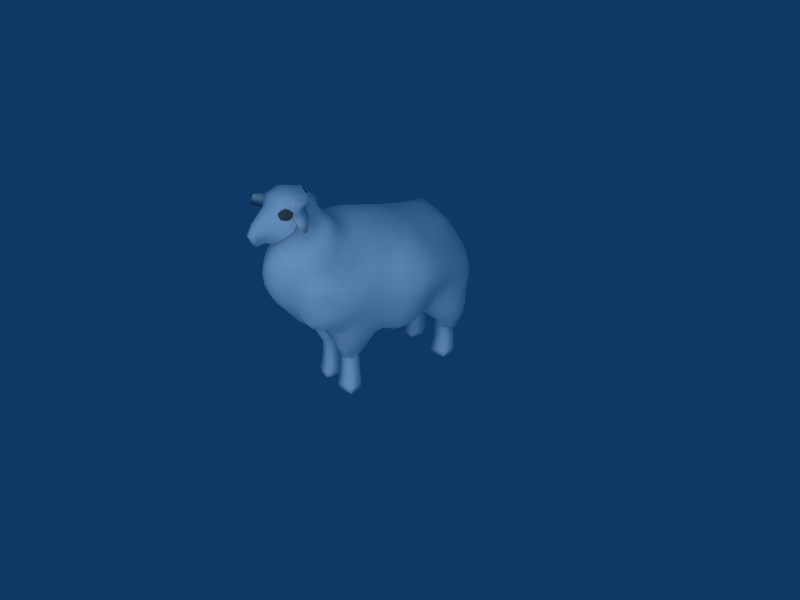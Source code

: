 # Source: sheep.blend  (saved by Blender 2.49.2; exported with 4.5.12 LTS)
import bpy
from mathutils import Matrix  # noqa: F401  (used for matrix-valued properties, if any)

bpy.ops.wm.read_factory_settings(use_empty=True)
scene = bpy.context.scene
scene.name = 'Scene'

# ---- collections
col_collection_1 = bpy.data.collections.new('Collection 1'); scene.collection.children.link(col_collection_1)

# ---- materials (node trees are filled in below, after node groups)
mat_color_001 = bpy.data.materials.new('__Color_001_')
mat_color_001.alpha_threshold = 0.0
mat_color_001.diffuse_color = (1.0, 1.0, 1.0, 1.0)
mat_color_001.specular_color = (0.0, 0.0, 0.0)
mat_color_001.roughness = 0.5
mat_color_001.line_color = (0.0, 0.0, 0.0, 1.0)
mat_white = bpy.data.materials.new('white')
mat_white.alpha_threshold = 0.0
mat_white.diffuse_color = (1.0, 1.0, 1.0, 1.0)
mat_white.roughness = 0.5
mat_white.specular_intensity = 0.0
mat_white.line_color = (0.0, 0.0, 0.0, 1.0)
mat_material_002 = bpy.data.materials.new('Material.002')
mat_material_002.alpha_threshold = 0.0
mat_material_002.diffuse_color = (0.3899, 0.3899, 0.3899, 1.0)
mat_material_002.roughness = 0.5
mat_material_002.specular_intensity = 0.0
mat_material_002.line_color = (0.0, 0.0, 0.0, 1.0)

# ---- material node trees

# ---- world
world_world = bpy.data.worlds.new('World'); scene.world = world_world
world_world.color = (0.05656, 0.2208, 0.4)
world_world.use_sun_shadow = False
world_world.sun_shadow_jitter_overblur = 0.0
world_world.cycles.sampling_method = 'MANUAL'
world_world.cycles.sample_map_resolution = 256

# ---- cameras
cam_camera = bpy.data.cameras.new('Camera')
cam_camera.passepartout_alpha = 0.2
cam_camera.clip_end = 100.0
cam_camera.lens = 35.0
cam_camera.ortho_scale = 7.314
cam_camera.show_passepartout = False
cam_camera.show_safe_areas = True
cam_camera.dof.focus_distance = 0.0
cam_camera.dof.aperture_fstop = 128.0

# ---- lights
light_spot = bpy.data.lights.new('Spot', 'SUN')
light_spot.transmission_factor = 0.0
light_spot.cutoff_distance = 30.0
light_spot.angle = 1.571
light_spot.energy = 1.0
light_spot.shadow_buffer_clip_start = 1.001
light_spot.shadow_soft_size = 1.0
light_spot.shadow_cascade_max_distance = 1000.0
light_spot.cycles.use_multiple_importance_sampling = False

# ---- meshes
me_sheep_005 = bpy.data.meshes.new('sheep.005')
me_sheep_005.from_pydata([(0.03503, -0.3004, -0.5791), (0.04109, -0.2691, -0.5898), (0.03731, -0.3322, -0.5732), (0.03678, -0.3083, -0.532), (0.05147, -0.3457, -0.5703), (0.1001, -0.3321, -0.5734), (0.06699, -0.3509, -0.5608), (0.08241, -0.3437, -0.5708), (0.113, -0.3052, -0.6242), (0.1171, -0.3023, -0.6609), (0.08531, -0.2613, -0.5327), (0.07828, -0.2681, -0.5831), (0.07027, -0.2642, -0.6284), (0.03203, -0.2977, -0.6253), (0.0311, -0.3256, -0.6582), (0.02917, -0.2911, -0.6613), (0.03417, -0.2771, -0.688), (0.04782, -0.3363, -0.6878), (0.04849, -0.3456, -0.6188), (0.04654, -0.3424, -0.6573), (0.08466, -0.3451, -0.6571), (0.1072, -0.3338, -0.658), (0.08465, -0.3413, -0.6879), (0.06415, -0.3513, -0.6511), (0.08474, -0.347, -0.6187), (0.106, -0.3084, -0.5323), (0.1083, -0.3057, -0.5785), (0.1093, -0.2763, -0.5822), (0.05216, -0.3453, -0.5229), (0.1183, -0.2652, -0.6658), (0.07459, -0.2551, -0.6611), (0.07865, -0.2524, -0.6881), (0.03578, -0.2563, -0.6615), (0.08528, -0.342, -0.5234), (0.1158, -0.2942, -0.6886), (0.07782, -0.2872, -0.6926), (0.07335, -0.3252, -0.6928), (0.03401, -0.331, -0.6211), (0.06544, -0.3533, -0.6113), (0.1037, -0.3352, -0.6206), (0.03949, -0.336, -0.5266), (0.03763, -0.2464, -0.6856), (0.03588, -0.2667, -0.6321), (0.1116, -0.2731, -0.6297), (0.114, -0.274, -0.5226), (0.04415, -0.2663, -0.5082), (0.06919, -0.3525, -0.503), (0.09857, -0.3313, -0.5275), (0.1194, -0.2605, -0.6895), (0.06323, -0.3478, -0.6837), (0.03423, -0.3168, -0.6881), (0.1083, -0.3296, -0.6873)], [], [(31, 16, 41), (48, 35, 31), (16, 31, 35), (35, 50, 16), (13, 1, 42), (37, 0, 13), (13, 0, 1), (0, 45, 1), (0, 3, 45), (2, 0, 37), (3, 0, 2), (2, 40, 3), (4, 18, 38), (40, 2, 4), (18, 4, 2), (2, 37, 18), (6, 4, 38), (46, 28, 6), (4, 6, 28), (28, 40, 4), (5, 24, 39), (47, 7, 5), (24, 5, 7), (7, 38, 24), (33, 7, 47), (46, 6, 33), (7, 33, 6), (6, 38, 7), (8, 9, 43), (39, 21, 8), (9, 8, 21), (21, 51, 9), (9, 29, 43), (51, 34, 9), (29, 9, 34), (34, 48, 29), (10, 11, 45), (44, 27, 10), (11, 10, 27), (27, 43, 11), (1, 12, 42), (45, 11, 1), (12, 1, 11), (11, 43, 12), (14, 15, 50), (37, 13, 14), (15, 14, 13), (13, 42, 15), (16, 32, 41), (50, 15, 16), (32, 16, 15), (15, 42, 32), (19, 17, 49), (37, 14, 19), (17, 19, 14), (14, 50, 17), (23, 19, 49), (38, 18, 23), (19, 23, 18), (18, 37, 19), (22, 51, 21), (39, 20, 21), (22, 21, 20), (20, 49, 22), (24, 20, 39), (38, 23, 24), (20, 24, 23), (23, 49, 20), (5, 25, 47), (39, 26, 5), (25, 5, 26), (26, 44, 25), (26, 27, 44), (39, 8, 26), (27, 26, 8), (8, 43, 27), (30, 31, 41), (43, 29, 30), (31, 30, 29), (29, 48, 31), (12, 32, 42), (43, 30, 12), (32, 12, 30), (30, 41, 32), (35, 36, 50), (48, 34, 35), (36, 35, 34), (34, 51, 36), (36, 17, 50), (51, 22, 36), (17, 36, 22), (22, 49, 17)])
me_sheep_005.polygons.foreach_set('use_smooth', [True] * 92)
me_sheep_005.polygons.foreach_set('material_index', [1, 1, 1, 1, 1, 1, 1, 1, 1, 1, 1, 1, 1, 1, 1, 1, 1, 1, 1, 1, 1, 1, 1, 1, 1, 1, 1, 1, 1, 1, 1, 1, 1, 1, 1, 1, 1, 1, 1, 1, 1, 1, 1, 1, 1, 1, 1, 1, 1, 1, 1, 1, 1, 1, 1, 1, 1, 1, 1, 1, 1, 1, 1, 1, 1, 1, 1, 1, 1, 1, 1, 1, 1, 1, 1, 1, 1, 1, 1, 1, 1, 1, 1, 1, 1, 1, 1, 1, 1, 1, 1, 1])
me_sheep_005.materials.append(mat_color_001)
me_sheep_005.materials.append(mat_white)
me_sheep_005.materials.append(mat_material_002)
me_sheep_005.use_remesh_preserve_volume = False
me_sheep_005.use_remesh_preserve_attributes = False
me_sheep_005.use_mirror_vertex_groups = False
me_sheep_005.update()
me_sheep_004 = bpy.data.meshes.new('sheep.004')
me_sheep_004.from_pydata([(-0.08095, -0.3168, -0.6881), (-0.1662, -0.2605, -0.6895), (-0.1551, -0.3296, -0.6873), (-0.11, -0.3478, -0.6837), (-0.1159, -0.3525, -0.503), (-0.1453, -0.3313, -0.5275), (-0.09094, -0.2663, -0.5082), (-0.1607, -0.274, -0.5226), (-0.1584, -0.2731, -0.6297), (-0.08442, -0.2464, -0.6856), (-0.08268, -0.2667, -0.6321), (-0.08628, -0.336, -0.5266), (-0.1505, -0.3352, -0.6206), (-0.1122, -0.3533, -0.6113), (-0.08081, -0.331, -0.6211), (-0.1246, -0.2872, -0.6926), (-0.1201, -0.3252, -0.6928), (-0.09458, -0.3363, -0.6878), (-0.132, -0.342, -0.5234), (-0.1254, -0.2524, -0.6881), (-0.1651, -0.2652, -0.6658), (-0.1214, -0.2551, -0.6611), (-0.1171, -0.2642, -0.6284), (-0.1321, -0.2613, -0.5327), (-0.09891, -0.3453, -0.5229), (-0.155, -0.3057, -0.5785), (-0.1468, -0.3321, -0.5734), (-0.1597, -0.3052, -0.6242), (-0.1314, -0.3413, -0.6879), (-0.1314, -0.3451, -0.6571), (-0.1109, -0.3513, -0.6511), (-0.07786, -0.3256, -0.6582), (-0.09333, -0.3424, -0.6573), (-0.09529, -0.3456, -0.6188), (-0.07593, -0.2911, -0.6613), (-0.08258, -0.2563, -0.6615), (-0.1251, -0.2681, -0.5831), (-0.1561, -0.2763, -0.5822), (-0.08789, -0.2691, -0.5898), (-0.1539, -0.3338, -0.658), (-0.1626, -0.2942, -0.6886), (-0.1639, -0.3023, -0.6609), (-0.1315, -0.347, -0.6187), (-0.1292, -0.3437, -0.5708), (-0.1137, -0.3509, -0.5608), (-0.08411, -0.3322, -0.5732), (-0.09826, -0.3457, -0.5703), (-0.07883, -0.2977, -0.6253), (-0.08358, -0.3083, -0.532), (-0.08183, -0.3004, -0.5791), (-0.08093, -0.2771, -0.688), (-0.1527, -0.3084, -0.5323)], [], [(16, 2, 40), (40, 15, 16), (0, 16, 15), (15, 40, 1), (17, 3, 28), (28, 16, 17), (0, 17, 16), (16, 28, 2), (21, 9, 19), (19, 20, 21), (8, 21, 20), (20, 19, 1), (22, 10, 35), (35, 21, 22), (8, 22, 21), (21, 35, 9), (5, 51, 26), (51, 25, 26), (12, 26, 25), (25, 51, 7), (25, 7, 37), (37, 27, 25), (12, 25, 27), (27, 37, 8), (39, 2, 28), (28, 29, 39), (12, 39, 29), (29, 28, 3), (42, 12, 29), (29, 30, 42), (13, 42, 30), (30, 29, 3), (32, 3, 17), (17, 31, 32), (14, 32, 31), (17, 0, 31), (30, 3, 32), (32, 33, 30), (13, 30, 33), (33, 32, 14), (31, 0, 34), (34, 47, 31), (14, 31, 47), (47, 34, 10), (50, 9, 35), (35, 34, 50), (0, 50, 34), (34, 35, 10), (23, 6, 36), (36, 37, 23), (7, 23, 37), (37, 36, 8), (38, 10, 22), (22, 36, 38), (6, 38, 36), (36, 22, 8), (27, 8, 41), (41, 39, 27), (12, 27, 39), (39, 41, 2), (41, 8, 20), (20, 40, 41), (2, 41, 40), (40, 20, 1), (26, 12, 42), (42, 43, 26), (5, 26, 43), (43, 42, 13), (18, 5, 43), (43, 44, 18), (4, 18, 44), (44, 43, 13), (46, 13, 33), (33, 45, 46), (11, 46, 45), (45, 33, 14), (44, 13, 46), (46, 24, 44), (4, 44, 24), (24, 46, 11), (47, 10, 38), (38, 49, 47), (14, 47, 49), (49, 38, 6), (49, 6, 48), (48, 45, 49), (14, 49, 45), (45, 48, 11), (15, 1, 19), (19, 50, 15), (0, 15, 50), (50, 19, 9)])
me_sheep_004.polygons.foreach_set('use_smooth', [True] * 92)
me_sheep_004.polygons.foreach_set('material_index', [1, 1, 1, 1, 1, 1, 1, 1, 1, 1, 1, 1, 1, 1, 1, 1, 1, 1, 1, 1, 1, 1, 1, 1, 1, 1, 1, 1, 1, 1, 1, 1, 1, 1, 1, 1, 1, 1, 1, 1, 1, 1, 1, 1, 1, 1, 1, 1, 1, 1, 1, 1, 1, 1, 1, 1, 1, 1, 1, 1, 1, 1, 1, 1, 1, 1, 1, 1, 1, 1, 1, 1, 1, 1, 1, 1, 1, 1, 1, 1, 1, 1, 1, 1, 1, 1, 1, 1, 1, 1, 1, 1])
me_sheep_004.materials.append(mat_color_001)
me_sheep_004.materials.append(mat_white)
me_sheep_004.materials.append(mat_material_002)
me_sheep_004.use_remesh_preserve_volume = False
me_sheep_004.use_remesh_preserve_attributes = False
me_sheep_004.use_mirror_vertex_groups = False
me_sheep_004.update()
me_sheep_003 = bpy.data.meshes.new('sheep.003')
me_sheep_003.from_pydata([(-0.09848, 0.1819, -0.6931), (-0.1159, 0.1647, -0.6883), (-0.1366, 0.1855, -0.5612), (-0.1374, 0.2047, -0.5729), (-0.1345, 0.2287, -0.5836), (-0.06499, 0.1862, -0.5617), (-0.09753, 0.1572, -0.5741), (-0.0789, 0.1691, -0.5676), (-0.0772, 0.1658, -0.6222), (-0.06243, 0.2199, -0.6891), (-0.06457, 0.2479, -0.6636), (-0.05875, 0.214, -0.6632), (-0.06037, 0.1828, -0.656), (-0.1215, 0.1631, -0.6585), (-0.1192, 0.1647, -0.6221), (-0.1418, 0.1793, -0.6558), (-0.1489, 0.2375, -0.6676), (-0.1152, 0.2478, -0.689), (-0.1033, 0.2485, -0.6634), (-0.07782, 0.1723, -0.5159), (-0.1232, 0.1722, -0.5158), (-0.1362, 0.209, -0.5198), (-0.1443, 0.2062, -0.6272), (-0.1489, 0.2063, -0.6629), (-0.09704, 0.1555, -0.6632), (-0.07621, 0.165, -0.6586), (-0.08278, 0.1663, -0.6883), (-0.06068, 0.2123, -0.6275), (-0.06409, 0.2083, -0.5735), (-0.06648, 0.2121, -0.5213), (-0.1197, 0.1684, -0.5675), (-0.09817, 0.2364, -0.5764), (-0.1034, 0.241, -0.63), (-0.09417, 0.234, -0.525), (-0.06972, 0.2343, -0.5764), (-0.1489, 0.2162, -0.689), (-0.1028, 0.2185, -0.6931), (0.09057, 0.2047, -0.5729), (0.08765, 0.2287, -0.5836), (0.08981, 0.1855, -0.5612), (0.0321, 0.1691, -0.5676), (0.03041, 0.1658, -0.6222), (0.03102, 0.1723, -0.5159), (0.01819, 0.1862, -0.5617), (0.01389, 0.2123, -0.6275), (0.01199, 0.214, -0.6632), (0.01567, 0.2199, -0.6891), (0.07466, 0.1631, -0.6585), (0.07242, 0.1647, -0.6221), (0.06911, 0.1647, -0.6883), (0.01777, 0.2479, -0.6636), (0.05648, 0.2485, -0.6634), (0.06845, 0.2478, -0.689), (0.08942, 0.209, -0.5198), (0.04741, 0.234, -0.525), (0.1021, 0.2162, -0.689), (0.1021, 0.2063, -0.6629), (0.1021, 0.2375, -0.6676), (0.09498, 0.1793, -0.6558), (0.09747, 0.2062, -0.6272), (0.01361, 0.1828, -0.656), (0.02945, 0.165, -0.6586), (0.05024, 0.1555, -0.6632), (0.03602, 0.1663, -0.6883), (0.01733, 0.2083, -0.5735), (0.01972, 0.2121, -0.5213), (0.02297, 0.2343, -0.5764), (0.05073, 0.1572, -0.5741), (0.0729, 0.1684, -0.5675), (0.07642, 0.1722, -0.5158), (0.05137, 0.2364, -0.5764), (0.05664, 0.241, -0.63), (0.05173, 0.1819, -0.6931), (0.05602, 0.2185, -0.6931), (-0.0975, 0.157, -0.6882), (-0.06489, 0.1933, -0.5069), (-0.06213, 0.1834, -0.618), (-0.1393, 0.1908, -0.5059), (-0.1384, 0.1812, -0.6177), (-0.0965, 0.1542, -0.6271), (-0.09994, 0.1559, -0.507), (-0.1418, 0.2323, -0.6357), (-0.07068, 0.2312, -0.525), (-0.06706, 0.2402, -0.63), (-0.1248, 0.2305, -0.5192), (-0.1549, 0.2416, -0.689), (-0.0624, 0.1828, -0.6864), (-0.1398, 0.1809, -0.6873), (-0.06783, 0.2533, -0.6881), (0.05071, 0.157, -0.6882), (0.01809, 0.1933, -0.5069), (0.01534, 0.1834, -0.618), (0.0497, 0.1542, -0.6271), (0.09159, 0.1812, -0.6177), (0.09252, 0.1908, -0.5059), (0.05315, 0.1559, -0.507), (0.02395, 0.2312, -0.525), (0.09497, 0.2323, -0.6357), (0.02027, 0.2402, -0.63), (0.07799, 0.2305, -0.5192), (0.01568, 0.1828, -0.6864), (0.09299, 0.1809, -0.6873), (0.02104, 0.2533, -0.6881), (0.1081, 0.2416, -0.689)], [], [(0, 1, 87), (26, 0, 86), (1, 0, 26), (26, 74, 1), (72, 63, 100), (101, 49, 72), (63, 72, 49), (49, 89, 63), (3, 21, 84), (78, 2, 3), (21, 3, 2), (2, 77, 21), (22, 4, 81), (78, 3, 22), (4, 22, 3), (3, 84, 4), (19, 5, 75), (80, 7, 19), (5, 19, 7), (7, 76, 5), (7, 8, 76), (80, 6, 7), (8, 7, 6), (6, 79, 8), (11, 10, 83), (86, 9, 11), (10, 11, 9), (9, 88, 10), (12, 27, 76), (86, 11, 12), (27, 12, 11), (11, 83, 27), (24, 1, 74), (79, 13, 24), (1, 24, 13), (13, 87, 1), (13, 15, 87), (79, 14, 13), (15, 13, 14), (14, 78, 15), (16, 17, 85), (81, 18, 16), (17, 16, 18), (18, 88, 17), (18, 10, 88), (81, 32, 18), (10, 18, 32), (32, 83, 10), (23, 22, 81), (87, 15, 23), (22, 23, 15), (15, 78, 22), (35, 16, 85), (87, 23, 35), (16, 35, 23), (23, 81, 16), (25, 26, 86), (79, 24, 25), (26, 25, 24), (24, 74, 26), (8, 12, 76), (79, 25, 8), (12, 8, 25), (25, 86, 12), (28, 34, 82), (76, 27, 28), (34, 28, 27), (27, 83, 34), (5, 29, 75), (76, 28, 5), (29, 5, 28), (28, 82, 29), (30, 2, 78), (80, 20, 30), (2, 30, 20), (20, 77, 2), (6, 14, 79), (80, 30, 6), (14, 6, 30), (30, 78, 14), (4, 32, 81), (84, 31, 4), (32, 4, 31), (31, 83, 32), (31, 34, 83), (84, 33, 31), (34, 31, 33), (33, 82, 34), (17, 35, 85), (88, 36, 17), (35, 17, 36), (36, 87, 35), (36, 0, 87), (88, 9, 36), (0, 36, 9), (86, 0, 9), (37, 38, 99), (93, 59, 37), (38, 37, 59), (59, 97, 38), (39, 53, 94), (93, 37, 39), (53, 39, 37), (37, 99, 53), (67, 41, 92), (95, 40, 67), (41, 67, 40), (40, 91, 41), (40, 43, 91), (95, 42, 40), (43, 40, 42), (42, 90, 43), (45, 44, 98), (100, 60, 45), (44, 45, 60), (60, 91, 44), (46, 50, 102), (100, 45, 46), (50, 46, 45), (45, 98, 50), (48, 58, 93), (92, 47, 48), (58, 48, 47), (47, 101, 58), (47, 49, 101), (92, 62, 47), (49, 47, 62), (62, 89, 49), (71, 50, 98), (97, 51, 71), (50, 71, 51), (51, 102, 50), (51, 52, 102), (97, 57, 51), (52, 51, 57), (57, 103, 52), (56, 57, 97), (101, 55, 56), (57, 56, 55), (55, 103, 57), (58, 59, 93), (101, 56, 58), (59, 58, 56), (56, 97, 59), (61, 60, 100), (92, 41, 61), (60, 61, 41), (41, 91, 60), (62, 63, 89), (92, 61, 62), (63, 62, 61), (61, 100, 63), (64, 65, 96), (91, 43, 64), (65, 64, 43), (43, 90, 65), (44, 66, 98), (91, 64, 44), (66, 44, 64), (64, 96, 66), (68, 48, 93), (95, 67, 68), (48, 68, 67), (67, 92, 48), (69, 39, 94), (95, 68, 69), (39, 69, 68), (68, 93, 39), (54, 66, 96), (99, 70, 54), (66, 54, 70), (70, 98, 66), (70, 71, 98), (99, 38, 70), (71, 70, 38), (38, 97, 71), (73, 46, 102), (101, 72, 73), (46, 73, 72), (72, 100, 46), (52, 73, 102), (103, 55, 52), (73, 52, 55), (55, 101, 73)])
me_sheep_003.polygons.foreach_set('use_smooth', [True] * 184)
me_sheep_003.polygons.foreach_set('material_index', [1, 1, 1, 1, 1, 1, 1, 1, 1, 1, 1, 1, 1, 1, 1, 1, 1, 1, 1, 1, 1, 1, 1, 1, 1, 1, 1, 1, 1, 1, 1, 1, 1, 1, 1, 1, 1, 1, 1, 1, 1, 1, 1, 1, 1, 1, 1, 1, 1, 1, 1, 1, 1, 1, 1, 1, 1, 1, 1, 1, 1, 1, 1, 1, 1, 1, 1, 1, 1, 1, 1, 1, 1, 1, 1, 1, 1, 1, 1, 1, 1, 1, 1, 1, 1, 1, 1, 1, 1, 1, 1, 1, 1, 1, 1, 1, 1, 1, 1, 1, 1, 1, 1, 1, 1, 1, 1, 1, 1, 1, 1, 1, 1, 1, 1, 1, 1, 1, 1, 1, 1, 1, 1, 1, 1, 1, 1, 1, 1, 1, 1, 1, 1, 1, 1, 1, 1, 1, 1, 1, 1, 1, 1, 1, 1, 1, 1, 1, 1, 1, 1, 1, 1, 1, 1, 1, 1, 1, 1, 1, 1, 1, 1, 1, 1, 1, 1, 1, 1, 1, 1, 1, 1, 1, 1, 1, 1, 1, 1, 1, 1, 1, 1, 1])
me_sheep_003.materials.append(mat_color_001)
me_sheep_003.materials.append(mat_white)
me_sheep_003.materials.append(mat_material_002)
me_sheep_003.use_remesh_preserve_volume = False
me_sheep_003.use_remesh_preserve_attributes = False
me_sheep_003.use_mirror_vertex_groups = False
me_sheep_003.update()
me_sheep_002 = bpy.data.meshes.new('sheep.002')
me_sheep_002.from_pydata([(-0.02335, 0.5662, 0.07872), (-0.1811, 0.4914, 0.2245), (-0.177, 0.4407, 0.203), (-0.2331, 0.4753, 0.1756), (-0.07665, 0.4897, 0.2138), (-0.08978, 0.4679, 0.2303), (0.1342, 0.4914, 0.2245), (0.1301, 0.4407, 0.203), (0.1863, 0.4753, 0.1756), (0.0358, 0.4918, 0.2121), (0.0512, 0.4681, 0.2328), (-0.09991, 0.4414, 0.2121), (-0.0902, 0.4696, 0.2398), (-0.1052, 0.4389, 0.2247), (-0.1025, 0.433, 0.2594), (-0.1003, 0.4563, 0.1864), (-0.08542, 0.4843, 0.1904), (-0.1105, 0.458, 0.1679), (-0.1043, 0.3765, 0.2425), (-0.1156, 0.4301, 0.2414), (-0.1831, 0.4837, 0.2351), (-0.1219, 0.4273, 0.1959), (-0.1902, 0.4244, 0.2206), (-0.1846, 0.433, 0.1627), (-0.1398, 0.4093, 0.232), (-0.09165, 0.4822, 0.133), (-0.1167, 0.4541, 0.1426), (-0.0744, 0.5056, 0.1279), (-0.071, 0.4805, 0.265), (-0.03505, 0.5644, 0.09022), (-0.05335, 0.5367, 0.1022), (-0.0528, 0.5667, 0.1608), (-0.04695, 0.5931, 0.1285), (-0.0715, 0.5173, 0.1544), (-0.0631, 0.5053, 0.2154), (-0.0571, 0.5322, 0.1934), (-0.08065, 0.4918, 0.1776), (-0.07185, 0.4909, 0.09872), (-0.078, 0.427, 0.2849), (-0.08175, 0.3636, 0.2639), (0.0608, 0.4381, 0.2114), (0.0526, 0.4722, 0.2406), (0.0658, 0.4397, 0.2198), (0.05965, 0.433, 0.2594), (0.0462, 0.4855, 0.1899), (0.0602, 0.4579, 0.1854), (0.06685, 0.4567, 0.1661), (0.05745, 0.3765, 0.2425), (0.06875, 0.4301, 0.2414), (0.1362, 0.4837, 0.2351), (0.1433, 0.4244, 0.2206), (0.07035, 0.4258, 0.1926), (0.1377, 0.433, 0.1627), (0.09295, 0.4093, 0.232), (0.0488, 0.4822, 0.133), (0.06985, 0.4541, 0.1426), (0.0356, 0.5056, 0.1279), (0.0322, 0.4805, 0.265), (-0.0194, 0.4941, 0.2731), (-0.01175, 0.5644, 0.09022), (-0.02335, 0.5348, 0.08892), (0.00655, 0.5367, 0.1022), (-0.02335, 0.5841, 0.09412), (-0.02335, 0.6021, 0.1314), (0.0139, 0.5667, 0.1608), (0.0002497, 0.5931, 0.1285), (-0.0194, 0.576, 0.1718), (-0.0194, 0.5422, 0.2087), (-0.0194, 0.5138, 0.2315), (0.028, 0.5048, 0.2137), (0.0327, 0.5173, 0.1544), (0.0183, 0.5322, 0.1934), (0.0392, 0.4914, 0.1842), (-0.02335, 0.4962, 0.07112), (0.0291, 0.4909, 0.09872), (0.03495, 0.3636, 0.2639), (-0.0194, 0.4287, 0.2993), (-0.02335, 0.357, 0.2835), (0.0391, 0.427, 0.2849), (-0.04205, 0.5734, 0.1), (-0.00475, 0.5734, 0.1), (-0.0605, 0.5429, 0.1301), (0.0217, 0.5429, 0.1301), (-0.08291, 0.4873, 0.1873), (-0.07799, 0.4879, 0.2292), (-0.08249, 0.4824, 0.226), (-0.07323, 0.4954, 0.2134), (-0.07865, 0.4901, 0.2025), (-0.07602, 0.4946, 0.2014), (-0.09024, 0.4693, 0.2331), (-0.08341, 0.479, 0.2243), (-0.1025, 0.4404, 0.216), (-0.1105, 0.4331, 0.21), (-0.09583, 0.4549, 0.226), (-0.09442, 0.4699, 0.1855), (-0.09451, 0.4552, 0.224), (-0.1141, 0.4439, 0.1769), (-0.1055, 0.4571, 0.178), (-0.1076, 0.4345, 0.2023), (-0.108, 0.4427, 0.1891), (-0.1013, 0.4457, 0.1978), (-0.09862, 0.4523, 0.2313), (-0.09672, 0.4733, 0.1735), (-0.09783, 0.4715, 0.179), (-0.07225, 0.4999, 0.1976)], [], [(0, 80, 59), (60, 0, 59), (79, 0, 29), (29, 0, 60), (0, 79, 62), (0, 62, 80), (13, 19, 14), (48, 42, 43), (51, 40, 42), (41, 42, 40), (9, 41, 10), (10, 41, 40), (9, 69, 41), (69, 9, 44), (46, 72, 44), (44, 72, 69), (14, 38, 28), (27, 37, 25), (3, 1, 2), (2, 1, 19), (19, 24, 18), (24, 21, 18), (21, 23, 2), (21, 2, 19), (1, 20, 19), (1, 3, 20), (3, 23, 22), (23, 3, 2), (20, 3, 22), (14, 19, 18), (33, 81, 27), (41, 69, 57), (57, 78, 43), (74, 56, 54), (7, 6, 8), (7, 48, 6), (48, 47, 53), (51, 53, 47), (52, 51, 7), (7, 51, 48), (49, 6, 48), (8, 6, 49), (52, 8, 50), (8, 52, 7), (8, 49, 50), (48, 43, 47), (82, 70, 56), (28, 12, 14), (38, 14, 39), (14, 18, 39), (36, 25, 26), (81, 29, 30), (79, 29, 81), (36, 33, 25), (33, 27, 25), (20, 24, 19), (20, 22, 24), (23, 21, 24), (22, 23, 24), (25, 37, 26), (27, 81, 37), (81, 30, 37), (68, 34, 28), (68, 28, 58), (58, 38, 76), (28, 38, 58), (30, 29, 60), (31, 81, 33), (35, 31, 33), (66, 35, 67), (66, 31, 35), (31, 79, 81), (32, 79, 31), (73, 30, 60), (37, 30, 73), (62, 79, 32), (62, 32, 63), (32, 31, 66), (63, 32, 66), (67, 34, 68), (35, 34, 67), (35, 33, 36), (38, 77, 76), (38, 39, 77), (45, 40, 51), (46, 45, 51), (42, 41, 43), (41, 57, 43), (42, 48, 51), (47, 43, 75), (43, 78, 75), (72, 46, 55), (54, 72, 55), (80, 82, 59), (59, 82, 61), (44, 45, 46), (56, 70, 54), (70, 72, 54), (55, 46, 51), (49, 53, 50), (48, 53, 49), (52, 50, 53), (51, 52, 53), (74, 54, 55), (61, 82, 74), (82, 56, 74), (57, 68, 58), (69, 68, 57), (57, 58, 78), (58, 76, 78), (60, 59, 61), (64, 71, 70), (82, 64, 70), (64, 66, 71), (71, 66, 67), (80, 65, 64), (64, 82, 80), (73, 61, 74), (73, 60, 61), (65, 62, 63), (80, 62, 65), (65, 63, 66), (64, 65, 66), (71, 67, 69), (67, 68, 69), (71, 69, 72), (70, 71, 72), (77, 75, 78), (76, 77, 78), (79, 80, 81), (80, 82, 81), (83, 36, 102), (102, 103, 83), (16, 83, 103), (103, 102, 17), (104, 36, 83), (83, 88, 104), (34, 104, 88), (88, 83, 16), (84, 34, 86), (86, 85, 84), (12, 84, 85), (85, 86, 4), (87, 4, 86), (86, 88, 87), (16, 87, 88), (88, 86, 34), (89, 12, 85), (85, 90, 89), (5, 89, 90), (90, 85, 4), (93, 12, 89), (89, 95, 93), (11, 93, 95), (95, 89, 5), (91, 11, 98), (98, 92, 91), (13, 91, 92), (92, 98, 21), (91, 13, 101), (101, 93, 91), (11, 91, 93), (93, 101, 12), (34, 84, 28), (84, 12, 28), (99, 15, 97), (97, 96, 99), (21, 99, 96), (96, 97, 17), (98, 11, 100), (100, 99, 98), (21, 98, 99), (99, 100, 15), (12, 101, 14), (101, 13, 14), (13, 92, 19), (92, 21, 19), (17, 102, 26), (102, 36, 26), (97, 15, 94), (94, 103, 97), (17, 97, 103), (103, 94, 16), (21, 96, 26), (96, 17, 26), (36, 104, 35), (104, 34, 35)])
me_sheep_002.polygons.foreach_set('use_smooth', [True] * 187)
me_sheep_002.polygons.foreach_set('material_index', [1, 1, 1, 1, 1, 1, 1, 1, 1, 1, 1, 1, 1, 1, 1, 1, 1, 1, 1, 1, 1, 1, 1, 1, 1, 1, 1, 1, 1, 1, 1, 1, 1, 1, 1, 1, 1, 1, 1, 1, 1, 1, 1, 1, 1, 1, 1, 1, 1, 1, 1, 1, 1, 1, 1, 1, 1, 1, 1, 1, 1, 1, 1, 1, 1, 1, 1, 1, 1, 1, 1, 1, 1, 1, 1, 1, 1, 1, 1, 1, 1, 1, 1, 1, 1, 1, 1, 1, 1, 1, 1, 1, 1, 1, 1, 1, 1, 1, 1, 1, 1, 1, 1, 1, 1, 1, 1, 1, 1, 1, 1, 1, 1, 1, 1, 1, 1, 1, 1, 1, 1, 1, 1, 1, 1, 1, 1, 1, 1, 1, 1, 1, 1, 1, 1, 1, 1, 1, 1, 1, 1, 1, 1, 1, 1, 1, 1, 1, 1, 1, 1, 1, 1, 1, 1, 1, 1, 1, 1, 1, 1, 1, 1, 1, 1, 1, 1, 1, 1, 1, 1, 1, 1, 1, 1, 1, 1, 1, 1, 1, 1, 1, 1, 1, 1, 1, 1])
me_sheep_002.materials.append(mat_color_001)
me_sheep_002.materials.append(mat_white)
me_sheep_002.materials.append(mat_material_002)
me_sheep_002.use_remesh_preserve_volume = False
me_sheep_002.use_remesh_preserve_attributes = False
me_sheep_002.use_mirror_vertex_groups = False
me_sheep_002.update()
me_sheep_001 = bpy.data.meshes.new('sheep.001')
me_sheep_001.from_pydata([(-0.07535, 0.4933, 0.2132), (-0.08999, 0.4673, 0.2331), (-0.09826, 0.471, 0.205), (0.0358, 0.4918, 0.2121), (0.0609, 0.4715, 0.2047), (0.0512, 0.4681, 0.2328), (-0.1012, 0.4381, 0.2119), (-0.1, 0.4567, 0.1847), (-0.08512, 0.4867, 0.1885), (0.0608, 0.4381, 0.2114), (0.0462, 0.4855, 0.1899), (0.0602, 0.4579, 0.1854), (-0.07961, 0.4919, 0.2001), (-0.08241, 0.4818, 0.2246), (-0.08566, 0.4845, 0.21), (-0.09341, 0.4724, 0.1848), (-0.0911, 0.4806, 0.1949), (-0.1, 0.4625, 0.1929), (-0.09662, 0.4513, 0.2241), (-0.1009, 0.4521, 0.209), (-0.09387, 0.4688, 0.2212), (-0.1018, 0.4455, 0.1972)], [], [(4, 3, 5), (4, 10, 3), (10, 4, 11), (11, 4, 9), (4, 5, 9), (13, 0, 14), (14, 20, 13), (1, 13, 20), (20, 14, 2), (16, 2, 14), (14, 12, 16), (8, 16, 12), (14, 0, 12), (17, 2, 16), (16, 15, 17), (7, 17, 15), (15, 16, 8), (19, 2, 17), (17, 21, 19), (6, 19, 21), (21, 17, 7), (18, 1, 20), (20, 19, 18), (6, 18, 19), (19, 20, 2)])
me_sheep_001.polygons.foreach_set('use_smooth', [True] * 25)
me_sheep_001.polygons.foreach_set('material_index', [2, 2, 2, 2, 2, 2, 2, 2, 2, 2, 2, 2, 2, 2, 2, 2, 2, 2, 2, 2, 2, 2, 2, 2, 2])
me_sheep_001.materials.append(mat_color_001)
me_sheep_001.materials.append(mat_white)
me_sheep_001.materials.append(mat_material_002)
me_sheep_001.use_remesh_preserve_volume = False
me_sheep_001.use_remesh_preserve_attributes = False
me_sheep_001.use_mirror_vertex_groups = False
me_sheep_001.update()
me_sheep = bpy.data.meshes.new('sheep')
me_sheep.from_pydata([(-0.02413, 0.3476, 0.2654), (0.02155, 0.3486, 0.2458), (0.03197, 0.4604, 0.04849), (0.02598, 0.4724, 0.08385), (-0.01852, 0.4814, 0.05401), (-0.02166, 0.488, 0.0749), (-0.02584, 0.3204, 0.2383), (0.03956, 0.3326, 0.197), (0.05733, 0.4234, 0.08933), (0.06269, 0.4347, 0.1334), (0.06645, 0.4113, 0.1815), (0.05501, 0.3716, 0.2145), (0.06571, 0.3861, 0.156), (-0.02336, -0.4614, -0.2116), (-0.04207, -0.4314, -0.2189), (-0.06223, -0.427, -0.1656), (-0.02338, -0.4524, -0.1309), (0.1633, -0.3678, -0.4984), (0.1281, -0.3511, -0.5262), (0.09797, -0.3752, -0.4988), (0.1139, -0.4027, -0.4551), (0.04916, -0.3525, -0.4864), (0.06007, -0.2656, -0.4711), (0.02087, -0.3467, -0.3711), (0.0636, -0.1622, -0.4084), (0.2798, -0.2362, -0.1642), (0.2308, -0.1118, -0.2058), (0.2537, -0.1913, -0.3072), (0.2272, -0.08318, -0.3651), (0.1604, 0.2796, -0.357), (0.01021, 0.2904, -0.3737), (0.03175, 0.2467, -0.478), (0.1063, 0.2318, -0.4716), (0.1863, 0.1524, -0.3755), (0.06218, 0.1285, -0.4575), (0.07848, 0.1006, -0.3892), (0.1013, 0.1624, -0.4786), (-0.02504, 0.2686, 0.143), (0.07417, 0.2174, 0.09964), (-0.01244, 0.1948, 0.1177), (0.04565, 0.2981, 0.1074), (0.1194, -0.165, 0.03787), (0.1085, -0.3109, 0.01191), (-0.02246, -0.2878, 0.04462), (-0.02373, -0.1356, 0.07073), (0.1268, -0.009406, 0.04971), (-0.02331, -0.008416, 0.106), (0.1406, 0.1224, 0.05846), (-0.01434, 0.1183, 0.1264), (0.004371, 0.1413, -0.4061), (-0.02363, 0.06187, -0.4047), (0.08945, 0.06505, -0.3819), (0.2727, 0.1454, -0.06985), (0.2559, 0.2265, -0.0718), (0.2531, 0.2198, -0.231), (0.2501, 0.1199, -0.2181), (0.1351, 0.3324, -0.2627), (0.1505, 0.2802, 0.03321), (0.07943, 0.3278, 0.06494), (0.2237, -0.1877, -0.05513), (0.2273, -0.02055, -0.07627), (0.2312, -0.01569, -0.1946), (0.2245, -0.006776, -0.3266), (0.1658, 0.07666, -0.3358), (0.2358, -0.401, -0.2478), (0.1838, -0.3842, -0.112), (0.1195, -0.01816, -0.4071), (-0.02288, -0.02791, -0.4185), (0.01719, 0.171, -0.4716), (0.2464, -0.393, -0.3834), (0.1754, -0.1903, -0.4458), (0.1451, -0.2859, -0.507), (0.01226, -0.427, -0.1678), (-0.0006915, -0.4328, -0.2248), (0.07168, 0.2359, -0.5015), (0.02764, 0.2332, -0.513), (0.05603, 0.1538, -0.4917), (0.09655, 0.1933, -0.4958), (0.01893, 0.1998, -0.4959), (0.01012, 0.5128, -0.1017), (0.09402, 0.4567, -0.1829), (0.09313, 0.4802, -0.08726), (-0.00546, 0.4766, -0.2193), (0.06278, 0.3527, 0.1077), (-2.453e-05, 0.4984, -0.01106), (0.05768, 0.482, -0.0209), (0.03441, 0.3956, -0.2936), (-0.02318, 0.3932, -0.3206), (-0.06169, 0.2997, -0.3728), (-0.04751, 0.1516, -0.4033), (0.1975, 0.3787, -0.06806), (0.1983, 0.3234, -0.1581), (-0.02276, -0.1421, -0.4048), (0.04569, -0.3406, -0.5172), (0.1376, -0.4141, -0.3524), (0.06243, -0.411, -0.2483), (-0.02342, -0.4112, -0.242), (0.108, 0.4066, 0.01391), (-0.02119, -0.3931, -0.05189), (-0.07081, 0.3451, 0.2475), (-0.06852, 0.4709, 0.08371), (-0.06791, 0.4518, 0.04758), (-0.09057, 0.3251, 0.201), (-0.1127, 0.4342, 0.1334), (-0.1034, 0.4224, 0.08916), (-0.1185, 0.4106, 0.1817), (-0.1286, 0.3842, 0.1563), (-0.1061, 0.37, 0.2151), (-0.1273, -0.3919, -0.4418), (-0.128, -0.3643, -0.4936), (-0.181, -0.3438, -0.4888), (-0.162, -0.3413, -0.5232), (-0.05963, -0.3431, -0.3674), (-0.09982, -0.1684, -0.3983), (-0.1001, -0.2655, -0.4664), (-0.08695, -0.3466, -0.4832), (-0.2607, -0.1964, -0.289), (-0.2333, -0.1107, -0.3252), (-0.316, -0.1124, -0.1992), (-0.2949, -0.224, -0.18), (-0.1946, 0.2885, -0.3493), (-0.1534, 0.2373, -0.4717), (-0.07994, 0.2486, -0.4788), (-0.215, 0.1503, -0.3683), (-0.1075, 0.1283, -0.4572), (-0.1434, 0.1613, -0.4762), (-0.1261, 0.1033, -0.3947), (-0.1127, 0.2106, 0.0792), (-0.1202, 0.2688, 0.1253), (-0.161, -0.1598, 0.04019), (-0.1425, -0.2971, 0.0005613), (-0.155, 0.1245, 0.04442), (-0.1733, -0.007644, 0.05821), (-0.1444, 0.07215, -0.3932), (-0.282, 0.1358, -0.0522), (-0.306, 0.1248, -0.192), (-0.29, 0.2164, -0.1977), (-0.2747, 0.2334, -0.07595), (-0.2095, 0.3735, -0.2842), (-0.1769, 0.2958, 0.003613), (-0.1366, 0.3227, 0.06735), (-0.3223, -0.006242, -0.03639), (-0.2695, -0.1851, -0.06026), (-0.2818, -0.0001799, -0.3318), (-0.3455, -0.0002522, -0.1921), (-0.2317, 0.0907, -0.358), (-0.1938, -0.3647, -0.1322), (-0.2189, -0.3619, -0.2607), (-0.1587, -0.01874, -0.4002), (-0.06395, 0.1711, -0.4715), (-0.1787, -0.2772, -0.5013), (-0.2039, -0.1993, -0.4283), (-0.2263, -0.3385, -0.3698), (-0.1195, 0.2376, -0.502), (-0.07454, 0.2334, -0.5131), (-0.1021, 0.1536, -0.4914), (-0.1419, 0.1937, -0.495), (-0.06581, 0.1999, -0.4959), (-0.1175, 0.4543, -0.1905), (-0.1067, 0.4686, -0.08663), (-0.1153, 0.3479, 0.1109), (-0.05731, 0.4675, -0.02218), (-0.08383, 0.4012, -0.2973), (-0.2513, 0.3569, -0.161), (-0.2299, 0.4155, -0.07476), (-0.08973, -0.3387, -0.5167), (-0.1407, -0.3953, -0.3406), (-0.1115, -0.4221, -0.2506), (-0.1309, 0.3953, 0.009524), (-0.02325, -0.4391, -0.2686), (0.118, -0.3623, -0.52), (0.08089, 0.1701, -0.5028), (0.02157, 0.2207, -0.5088), (0.06011, -0.3548, -0.5134), (0.1342, -0.3307, -0.5259), (0.04414, 0.2371, -0.5121), (0.09042, 0.216, -0.5055), (0.1094, -0.2504, -0.5058), (0.02973, 0.172, -0.5018), (0.04323, -0.3168, -0.5132), (-0.1513, -0.3521, -0.5168), (-0.09113, 0.2374, -0.5123), (-0.06848, 0.2209, -0.5089), (-0.1493, -0.2507, -0.5009), (-0.1015, -0.351, -0.5123), (-0.1376, 0.2173, -0.5056), (-0.1267, 0.1699, -0.5023), (-0.07647, 0.172, -0.5018), (-0.08721, -0.3152, -0.5123), (-0.1681, -0.3209, -0.5225), (0.008451, 0.4769, 0.04517), (0.05816, 0.354, 0.1727), (-0.04082, -0.4435, -0.1397), (0.1611, -0.4039, -0.4723), (0.04181, -0.3605, -0.4342), (0.02168, -0.2424, -0.3988), (0.2494, -0.171, -0.1814), (0.2435, -0.1469, -0.2586), (0.2403, -0.1223, -0.3355), (0.02522, 0.2689, -0.4185), (0.08455, 0.2775, -0.4111), (0.07709, 0.2579, -0.4589), (0.1403, 0.2585, -0.4163), (0.1182, 0.1289, -0.4241), (0.09366, 0.1398, -0.4628), (0.02848, 0.2051, 0.1128), (0.01945, 0.2844, 0.1273), (0.02654, 0.2482, 0.1137), (0.05984, 0.2638, 0.09791), (0.1105, -0.2408, 0.02747), (0.04453, -0.2344, 0.04852), (-0.02297, -0.2145, 0.0707), (0.04497, -0.1563, 0.05504), (0.0495, -0.01807, 0.08571), (0.1297, 0.05458, 0.0466), (0.04878, 0.04116, 0.09475), (0.05447, 0.1032, 0.1085), (0.03022, 0.08586, -0.3951), (0.08208, 0.08159, -0.3805), (0.2699, 0.2176, -0.1503), (0.2696, 0.1841, -0.07004), (0.277, 0.1813, -0.1506), (0.1535, 0.3014, -0.3059), (0.1983, 0.2828, -0.2529), (0.2157, 0.2527, -0.3054), (0.2349, 0.1901, -0.3073), (0.2027, 0.2256, -0.3703), (-0.008144, 0.1661, 0.1198), (0.04753, 0.1604, 0.1149), (0.08701, 0.2853, 0.0738), (0.06594, 0.3138, 0.08331), (0.1052, 0.3136, 0.05123), (-0.02399, -0.06653, 0.0928), (0.04601, -0.08268, 0.06391), (0.1163, -0.08545, 0.03554), (0.1852, -0.09214, -0.005917), (0.2293, -0.05688, -0.1982), (0.2317, -0.04756, -0.3522), (0.2337, -0.05843, -0.2769), (0.2358, -0.09712, -0.2941), (0.2615, 0.1724, -0.2255), (0.2247, 0.1446, -0.2958), (0.2698, -0.2177, -0.2306), (0.2871, -0.3217, -0.1963), (0.2279, -0.4155, -0.1779), (0.2727, 0.1398, -0.1423), (0.2603, 0.06514, -0.1342), (0.2042, 0.09969, -0.2894), (0.218, 0.05211, -0.2677), (0.1939, 0.03926, -0.3308), (0.2362, 0.04038, -0.1973), (0.2291, -0.01166, -0.2501), (0.1958, -0.007776, -0.3805), (0.1544, 0.03185, -0.3716), (0.1022, 0.03623, -0.3913), (0.1889, -0.05041, -0.3972), (0.1585, -0.1006, -0.3987), (-0.02307, 0.00704, -0.4138), (0.03043, -0.02666, -0.4146), (0.04801, 0.0603, -0.3936), (0.04534, 0.02042, -0.4066), (0.009568, 0.1606, -0.4323), (0.005229, 0.221, -0.4254), (0.2191, -0.3868, -0.443), (0.1982, -0.3, -0.4579), (-0.006111, -0.4436, -0.1399), (-0.02339, -0.4594, -0.1674), (0.001423, -0.433, -0.2001), (-0.004057, -0.45, -0.1864), (-0.006189, -0.4473, -0.2231), (0.03131, 0.1412, -0.4635), (0.03156, 0.1294, -0.4319), (0.0724, 0.1155, -0.4182), (0.03317, 0.113, -0.4028), (0.00985, 0.3015, 0.171), (0.008162, 0.318, 0.2139), (0.03599, 0.3126, 0.1481), (0.09453, 0.4794, -0.129), (0.03925, 0.4811, -0.2011), (0.05025, 0.5012, -0.147), (0.06798, 0.3397, 0.08079), (0.05196, 0.3255, 0.114), (0.01807, 0.4837, 0.01651), (0.01577, 0.437, -0.2583), (0.00272, 0.397, -0.3093), (-0.02031, 0.4275, -0.2766), (-0.02335, 0.2209, -0.3878), (-0.004032, 0.203, -0.3989), (-0.02072, 0.1502, -0.3974), (0.1443, 0.4467, -0.08249), (0.1539, 0.4317, -0.1266), (0.1574, 0.3903, -0.1692), (0.0209, -0.1549, -0.3992), (0.09719, -0.08746, -0.4052), (0.03997, -0.07942, -0.4102), (0.05911, 0.4232, -0.2455), (0.114, 0.3861, -0.2255), (0.2166, 0.0714, -0.01259), (0.1831, -0.01025, -0.009518), (0.2602, 0.07358, -0.07368), (0.2122, 0.2566, -0.01079), (0.1616, 0.2025, 0.04937), (0.2269, 0.1835, 0.0008409), (0.1124, 0.2388, 0.07459), (0.107, 0.1695, 0.08907), (0.06716, -0.3838, -0.4585), (0.1885, -0.4193, -0.4284), (0.1307, -0.4123, -0.4041), (0.0433, -0.4173, -0.2003), (0.1163, -0.4081, -0.1905), (0.2309, -0.01373, -0.1468), (0.2314, -0.0746, -0.1334), (0.2336, -0.105, -0.06326), (0.2295, -0.2914, -0.06811), (0.278, -0.3179, -0.1266), (0.1217, 0.1927, -0.466), (0.1613, 0.2047, -0.4273), (0.1411, 0.1566, -0.4376), (0.2371, 0.2734, -0.1238), (0.1682, 0.3308, -0.2089), (0.2219, 0.2711, -0.1918), (0.1328, 0.1156, -0.3855), (0.1786, 0.1128, -0.3404), (0.1297, 0.09364, -0.3632), (0.1249, 0.06802, -0.3662), (0.06732, -0.3887, -0.4123), (0.2351, -0.1658, -0.3769), (0.2584, -0.291, -0.3413), (0.2296, -0.2765, -0.4045), (0.2747, -0.3116, -0.2702), (0.2493, -0.399, -0.3166), (0.2036, -0.4257, -0.3696), (0.1823, -0.42, -0.3069), (0.1402, -0.4116, -0.247), (0.09276, -0.4048, -0.3018), (0.0726, -0.3919, -0.3563), (0.034, -0.3941, -0.2998), (0.0147, -0.412, -0.2452), (0.08493, 0.2974, -0.3612), (0.0273, 0.3553, -0.3281), (0.07649, 0.3679, -0.2818), (0.08042, 0.3254, -0.319), (0.0297, 0.4946, -0.01839), (0.05799, 0.5036, -0.0982), (0.03966, 0.5036, -0.05712), (0.07434, 0.4838, -0.05323), (0.1159, 0.4531, -0.04188), (0.1645, 0.4005, -0.02879), (0.07837, -0.4078, -0.1425), (0.08003, -0.3937, -0.07277), (0.01572, -0.4173, -0.1061), (0.1497, -0.3486, -0.03719), (0.05592, -0.3596, -0.007376), (0.1417, 0.346, 0.01433), (0.2036, 0.3486, -0.112), (0.2247, 0.2941, -0.0634), (0.1915, 0.325, -0.01861), (0.01167, 0.2195, -0.4617), (-0.0275, -0.4257, -0.1787), (-0.02131, -0.4274, -0.1939), (0.04782, 0.4692, 0.01336), (0.06512, 0.4386, 0.03205), (0.08399, 0.4566, -0.006894), (0.06992, 0.4079, 0.05411), (0.0649, 0.3844, 0.09258), (0.07498, 0.3713, 0.06268), (0.09392, 0.3507, 0.04417), (-0.1123, 0.3518, 0.1737), (-0.07422, -0.3543, -0.4277), (-0.2673, -0.1112, -0.2729), (-0.2502, -0.1469, -0.301), (-0.2743, -0.1538, -0.2447), (-0.3091, -0.1698, -0.1824), (-0.1297, 0.2665, -0.462), (-0.1921, 0.2784, -0.4185), (-0.1405, 0.293, -0.4161), (-0.1358, 0.1388, -0.4609), (-0.1562, 0.1279, -0.4229), (-0.1722, 0.1537, -0.431), (-0.1169, 0.1159, -0.4193), (-0.1752, 0.1182, -0.3915), (-0.05723, 0.1943, 0.1099), (-0.01809, 0.2258, 0.1199), (-0.07439, 0.2293, 0.1172), (-0.09342, -0.2336, 0.05012), (-0.09299, -0.1552, 0.05916), (-0.08751, -0.2996, 0.02308), (-0.0903, 0.04502, 0.09201), (-0.02124, 0.0537, 0.1194), (-0.08918, 0.1108, 0.1015), (-0.1345, 0.08696, -0.3902), (-0.09826, 0.06337, -0.3983), (-0.04048, 0.1072, -0.4014), (-0.07837, 0.0872, -0.3976), (-0.2983, 0.1692, -0.1901), (-0.3016, 0.1401, -0.1148), (-0.2978, 0.1803, -0.1239), (-0.2115, 0.2194, -0.345), (-0.2613, 0.1814, -0.2705), (-0.2395, 0.2474, -0.277), (-0.07148, 0.1608, 0.1013), (-0.1333, 0.2947, 0.0939), (-0.1552, 0.316, 0.04397), (-0.1446, 0.2776, 0.06709), (-0.1494, 0.2418, 0.04389), (-0.118, 0.2428, 0.09711), (-0.09551, -0.08182, 0.06868), (-0.09404, -0.01792, 0.08146), (-0.1747, -0.07998, 0.06287), (-0.2526, 0.0001461, 0.03269), (-0.2379, -0.08126, 0.02249), (-0.2157, -0.1658, -0.003921), (-0.2919, -0.05891, -0.2714), (-0.3136, 0.001368, -0.2552), (-0.3326, -0.04717, -0.1951), (-0.2707, 0.1437, -0.2716), (-0.2306, 0.1198, -0.35), (-0.2769, -0.2078, -0.2322), (-0.2601, -0.2811, -0.2768), (-0.2633, -0.292, -0.2158), (-0.3202, 0.07526, -0.1093), (-0.2975, 0.07604, -0.03933), (-0.3494, 0.002146, -0.1316), (-0.2988, 0.06615, -0.2688), (-0.3245, 0.05487, -0.1827), (-0.2722, 0.1089, -0.2851), (-0.2638, 0.05465, -0.3507), (-0.2139, 0.04405, -0.3877), (-0.2378, -0.006207, -0.3774), (-0.2047, -0.06762, -0.3671), (-0.1255, -0.09768, -0.3867), (-0.1688, -0.1248, -0.3627), (-0.2576, -0.06019, -0.3312), (-0.1553, 0.04347, -0.3998), (-0.09197, 0.02203, -0.4068), (-0.07373, 0.2725, -0.4192), (-0.05226, 0.2236, -0.425), (-0.04253, 0.2242, -0.3954), (-0.2222, -0.2749, -0.4486), (-0.04764, -0.4328, -0.1926), (-0.0429, -0.45, -0.1855), (-0.07764, 0.1303, -0.4317), (-0.07915, 0.1141, -0.4032), (-0.07791, 0.1414, -0.4634), (-0.05599, 0.1632, -0.4318), (-0.08232, 0.2597, 0.1419), (-0.09385, 0.2969, 0.1585), (-0.06151, 0.2917, 0.1767), (-0.02512, 0.297, 0.1924), (-0.06196, 0.3033, 0.2212), (-0.04716, 0.4731, -0.2031), (0.005638, 0.5049, -0.1639), (-0.04362, 0.497, -0.09799), (-0.03929, 0.4964, -0.1478), (-0.1232, 0.3315, 0.08614), (-0.1175, 0.3056, 0.1283), (-0.00935, 0.4871, 0.0208), (-0.0419, 0.4718, 0.04472), (-0.06509, 0.4518, 0.01146), (-0.03446, 0.4767, 0.01589), (-0.05183, 0.4336, -0.2596), (-0.2452, 0.3937, -0.1183), (-0.1076, 0.4734, -0.1309), (-0.1865, 0.459, -0.1329), (-0.1726, 0.4556, -0.08377), (-0.07443, -0.02682, -0.4118), (-0.02258, -0.06617, -0.4156), (-0.08149, -0.0813, -0.4049), (-0.2352, 0.3705, -0.2225), (-0.2025, 0.4294, -0.1813), (-0.1446, 0.4026, -0.2992), (-0.1838, 0.4427, -0.2508), (-0.1049, 0.4339, -0.2542), (-0.2423, 0.06874, 0.01833), (-0.1705, 0.0586, 0.05868), (-0.2473, 0.122, 0.01059), (-0.1367, 0.1791, 0.05834), (-0.2308, 0.2676, -0.03526), (-0.2429, 0.1797, -0.01114), (-0.1743, 0.2135, 0.006283), (-0.09473, -0.3761, -0.4506), (-0.1321, -0.4101, -0.3863), (-0.1669, -0.3749, -0.4577), (-0.1771, -0.3858, -0.4087), (-0.2138, -0.342, -0.4253), (-0.1185, -0.4045, -0.1474), (-0.1541, -0.4101, -0.1984), (-0.2132, -0.3668, -0.2009), (-0.3303, -0.1447, -0.1169), (-0.2995, -0.1006, -0.04333), (-0.3479, -0.06849, -0.118), (-0.2983, -0.2086, -0.1242), (-0.271, -0.2992, -0.1525), (-0.2375, -0.2749, -0.09178), (-0.188, 0.2058, -0.4165), (-0.2507, 0.2935, -0.2424), (-0.2856, 0.2977, -0.1246), (-0.2818, 0.2841, -0.1779), (-0.2957, 0.223, -0.1303), (-0.184, 0.07895, -0.3842), (-0.1831, 0.1017, -0.3783), (-0.08943, -0.3882, -0.4008), (-0.09739, -0.388, -0.3473), (-0.2484, -0.2575, -0.393), (-0.2581, -0.2662, -0.3338), (-0.1711, -0.4148, -0.2549), (-0.1826, -0.3794, -0.355), (-0.1803, -0.3904, -0.3051), (-0.2238, -0.3455, -0.315), (-0.07767, -0.3951, -0.2986), (-0.1265, -0.4051, -0.3), (-0.0779, 0.3615, -0.3309), (-0.1323, 0.307, -0.3621), (-0.2032, 0.3177, -0.3087), (-0.1365, 0.3417, -0.3272), (-0.07485, 0.4691, -0.05288), (0.006926, 0.5085, -0.04873), (-0.02419, 0.4996, -0.05709), (-0.02617, 0.4902, -0.01875), (-0.1876, 0.411, -0.03484), (-0.1337, 0.4353, -0.04268), (-0.09575, 0.4319, -0.009796), (-0.165, -0.3254, -0.05883), (-0.1109, -0.3814, -0.08409), (-0.2239, 0.3572, -0.04071), (-0.1709, 0.3593, 0.001409), (-0.2619, 0.3276, -0.07771), (-0.1588, 0.1917, -0.4607), (-0.05863, 0.22, -0.4618), (-0.08948, 0.434, 0.06354), (-0.09405, 0.4218, 0.02947), (-0.1184, 0.3683, 0.06243), (-0.1371, 0.3505, 0.04185), (-0.1088, 0.402, 0.05267), (0.0474, 0.4385, 0.06419), (0.06386, 0.3649, 0.1304), (0.05373, 0.3383, 0.1499), (0.06493, 0.3975, 0.1164), (-0.06053, -0.4157, -0.1074), (-0.0232, -0.4317, -0.1007), (-0.02329, -0.4493, -0.2487), (-0.02111, -0.3441, 0.008899), (0.04724, -0.3126, 0.04938), (-0.01015, 0.3529, -0.3459), (0.1335, -0.1489, -0.424), (0.2141, -0.1127, -0.397), (-0.01872, -0.4291, -0.2242), (-0.007672, -0.2479, -0.3819), (0.1892, -0.1756, 0.01104), (0.1693, -0.2571, -0.01255), (0.2261, 0.1349, 0.0003841), (0.2347, -0.1402, -0.1257), (0.2515, -0.2131, -0.1147), (-0.02251, -0.3389, -0.3454), (-0.006163, -0.3877, -0.2949), (-0.03961, -0.3874, -0.2945), (-0.01354, -0.4365, -0.2498), (-0.003321, -0.4209, -0.2014), (-0.03753, 0.3537, -0.3459), (-0.02629, 0.2961, -0.3719), (-0.005649, 0.1063, -0.4014), (-0.1129, 0.3831, 0.09266), (-0.1214, 0.3629, 0.1311), (-0.1072, 0.3318, 0.1539), (-0.1181, 0.3966, 0.1166), (-0.0901, -0.3474, -0.02139), (-0.04872, 0.3971, -0.3096), (-0.1561, -0.1659, -0.4001), (-0.0646, -0.2411, -0.3966), (-0.06419, -0.1563, -0.3959), (-0.03767, -0.2473, -0.3813), (-0.1984, -0.2463, -0.02379), (-0.1599, -0.2392, 0.03488), (-0.2803, 0.1776, -0.0626), (-0.2182, -0.1432, -0.3546), (-0.2472, -0.1844, -0.3469), (-0.032, -0.4364, -0.2493), (-0.04016, -0.4472, -0.2219), (-0.06207, -0.4139, -0.2454), (-0.04464, -0.4212, -0.2013), (-0.09082, -0.4205, -0.2015)], [], [(4, 5, 3), (0, 6, 1), (3, 9, 8), (10, 11, 12), (9, 10, 12), (5, 4, 100), (6, 0, 99), (103, 100, 104), (107, 105, 106), (105, 103, 106), (11, 1, 7), (99, 107, 102), (19, 170, 17), (170, 18, 17), (71, 177, 70), (177, 22, 70), (93, 173, 21), (173, 19, 21), (74, 175, 31), (175, 75, 31), (77, 176, 32), (176, 74, 32), (76, 171, 36), (171, 77, 36), (78, 178, 68), (178, 76, 68), (75, 172, 31), (172, 78, 31), (111, 180, 110), (180, 109, 110), (114, 183, 151), (183, 150, 151), (109, 184, 115), (184, 165, 115), (154, 181, 122), (181, 153, 122), (153, 185, 121), (185, 156, 121), (156, 186, 125), (186, 155, 125), (155, 187, 149), (187, 157, 149), (157, 182, 122), (182, 154, 122), (22, 179, 21), (179, 93, 21), (18, 174, 17), (174, 71, 17), (165, 188, 115), (188, 114, 115), (150, 189, 110), (189, 111, 110), (2, 190, 3), (190, 4, 3), (6, 275, 1), (275, 7, 1), (7, 191, 11), (191, 12, 11), (440, 15, 439), (439, 577, 440), (13, 440, 577), (577, 439, 14), (17, 193, 19), (193, 20, 19), (21, 194, 22), (194, 23, 22), (23, 195, 22), (195, 24, 22), (242, 27, 197), (197, 196, 242), (25, 242, 196), (196, 197, 26), (198, 28, 239), (239, 197, 198), (27, 198, 197), (197, 239, 26), (200, 31, 199), (199, 338, 200), (29, 200, 338), (338, 199, 30), (202, 32, 201), (201, 200, 202), (29, 202, 200), (200, 201, 31), (321, 35, 272), (272, 203, 321), (33, 321, 203), (203, 272, 34), (203, 34, 204), (204, 317, 203), (33, 203, 317), (317, 204, 36), (382, 39, 205), (205, 207, 382), (37, 382, 207), (207, 205, 38), (208, 40, 206), (206, 207, 208), (38, 208, 207), (207, 206, 37), (210, 43, 542), (542, 209, 210), (41, 210, 209), (209, 542, 42), (212, 44, 211), (211, 210, 212), (41, 212, 210), (210, 211, 43), (214, 47, 215), (215, 213, 214), (45, 214, 213), (213, 215, 46), (216, 48, 388), (388, 215, 216), (47, 216, 215), (215, 388, 46), (217, 50, 560), (560, 273, 217), (35, 217, 273), (273, 560, 49), (259, 50, 217), (217, 218, 259), (51, 259, 218), (218, 217, 35), (221, 54, 219), (219, 220, 221), (52, 221, 220), (220, 219, 53), (245, 55, 240), (240, 221, 245), (52, 245, 221), (221, 240, 54), (224, 29, 222), (222, 223, 224), (54, 224, 223), (223, 222, 56), (226, 29, 224), (224, 225, 226), (33, 226, 225), (225, 224, 54), (205, 39, 227), (227, 228, 205), (38, 205, 228), (228, 227, 48), (304, 38, 228), (228, 216, 304), (47, 304, 216), (216, 228, 48), (303, 57, 229), (229, 208, 303), (38, 303, 208), (208, 229, 40), (231, 58, 230), (230, 229, 231), (57, 231, 229), (229, 230, 40), (213, 46, 232), (232, 233, 213), (45, 213, 233), (233, 232, 44), (234, 45, 233), (233, 212, 234), (41, 234, 212), (212, 233, 44), (312, 60, 235), (235, 548, 312), (59, 312, 548), (548, 235, 41), (298, 45, 234), (234, 235, 298), (60, 298, 235), (235, 234, 41), (238, 62, 251), (251, 236, 238), (26, 238, 236), (236, 251, 61), (239, 28, 237), (237, 238, 239), (26, 239, 238), (238, 237, 62), (322, 33, 241), (241, 247, 322), (63, 322, 247), (247, 241, 55), (225, 54, 240), (240, 241, 225), (33, 225, 241), (241, 240, 55), (329, 27, 242), (242, 243, 329), (64, 329, 243), (243, 242, 25), (244, 64, 243), (243, 314, 244), (65, 244, 314), (314, 243, 25), (250, 55, 246), (246, 310, 250), (61, 250, 310), (310, 246, 60), (246, 55, 245), (245, 299, 246), (60, 246, 299), (299, 245, 52), (249, 63, 247), (247, 248, 249), (62, 249, 248), (248, 247, 55), (251, 62, 248), (248, 250, 251), (61, 251, 250), (250, 248, 55), (252, 66, 253), (253, 249, 252), (62, 252, 249), (249, 253, 63), (254, 51, 324), (324, 253, 254), (66, 254, 253), (253, 324, 63), (237, 28, 255), (255, 252, 237), (62, 237, 252), (252, 255, 66), (256, 24, 293), (293, 255, 256), (28, 256, 255), (255, 293, 66), (258, 67, 257), (257, 260, 258), (66, 258, 260), (260, 257, 50), (260, 50, 259), (259, 254, 260), (66, 260, 254), (254, 259, 51), (287, 30, 262), (262, 261, 287), (49, 287, 261), (261, 262, 68), (262, 30, 199), (199, 357, 262), (68, 262, 357), (357, 199, 31), (264, 70, 328), (328, 263, 264), (17, 264, 263), (263, 328, 69), (70, 264, 71), (264, 17, 71), (268, 72, 265), (265, 266, 268), (13, 268, 266), (266, 265, 16), (269, 73, 267), (267, 268, 269), (13, 269, 268), (268, 267, 72), (261, 68, 270), (270, 271, 261), (49, 261, 271), (271, 270, 34), (273, 49, 271), (271, 272, 273), (35, 273, 272), (272, 271, 34), (448, 37, 274), (274, 275, 448), (6, 448, 275), (275, 274, 7), (274, 37, 206), (206, 276, 274), (7, 274, 276), (276, 206, 40), (343, 81, 277), (277, 279, 343), (79, 343, 279), (279, 277, 80), (279, 80, 278), (278, 451, 279), (79, 279, 451), (451, 278, 82), (230, 58, 280), (280, 281, 230), (40, 230, 281), (281, 280, 83), (281, 83, 536), (536, 276, 281), (40, 281, 276), (276, 536, 7), (360, 85, 342), (342, 282, 360), (2, 360, 282), (282, 342, 84), (282, 84, 456), (456, 190, 282), (2, 282, 190), (190, 456, 4), (295, 86, 283), (283, 278, 295), (80, 295, 278), (278, 283, 82), (283, 86, 284), (284, 285, 283), (82, 283, 285), (285, 284, 87), (286, 89, 437), (437, 559, 286), (30, 286, 559), (559, 437, 88), (288, 89, 286), (286, 287, 288), (49, 288, 287), (287, 286, 30), (290, 80, 277), (277, 289, 290), (90, 290, 289), (289, 277, 81), (291, 80, 290), (290, 354, 291), (91, 291, 354), (354, 290, 90), (293, 24, 292), (292, 294, 293), (66, 293, 294), (294, 292, 92), (294, 92, 466), (466, 258, 294), (66, 294, 258), (258, 466, 67), (296, 56, 340), (340, 295, 296), (80, 296, 295), (295, 340, 86), (319, 56, 296), (296, 291, 319), (91, 319, 291), (291, 296, 80), (550, 47, 214), (214, 297, 550), (52, 550, 297), (297, 214, 45), (299, 52, 297), (297, 298, 299), (60, 299, 298), (298, 297, 45), (24, 544, 22), (544, 70, 22), (302, 53, 300), (300, 301, 302), (47, 302, 301), (301, 300, 57), (301, 57, 303), (303, 304, 301), (47, 301, 304), (304, 303, 38), (20, 305, 19), (305, 21, 19), (306, 20, 193), (193, 263, 306), (69, 306, 263), (263, 193, 17), (307, 20, 306), (306, 331, 307), (94, 307, 331), (331, 306, 69), (309, 95, 333), (333, 244, 309), (65, 309, 244), (244, 333, 64), (348, 72, 308), (308, 309, 348), (65, 348, 309), (309, 308, 95), (236, 61, 310), (310, 311, 236), (26, 236, 311), (311, 310, 60), (551, 26, 311), (311, 312, 551), (59, 551, 312), (312, 311, 60), (313, 59, 549), (549, 351, 313), (65, 313, 351), (351, 549, 42), (314, 25, 552), (552, 313, 314), (65, 314, 313), (313, 552, 59), (316, 32, 202), (202, 226, 316), (33, 316, 226), (226, 202, 29), (317, 36, 315), (315, 316, 317), (33, 317, 316), (316, 315, 32), (320, 91, 318), (318, 219, 320), (54, 320, 219), (219, 318, 53), (223, 56, 319), (319, 320, 223), (54, 223, 320), (320, 319, 91), (323, 35, 321), (321, 322, 323), (63, 323, 322), (322, 321, 33), (218, 35, 323), (323, 324, 218), (51, 218, 324), (324, 323, 63), (194, 21, 305), (305, 325, 194), (23, 194, 325), (325, 305, 20), (335, 23, 325), (325, 307, 335), (94, 335, 307), (307, 325, 20), (328, 70, 326), (326, 327, 328), (69, 328, 327), (327, 326, 27), (330, 69, 327), (327, 329, 330), (64, 330, 329), (329, 327, 27), (332, 94, 331), (331, 330, 332), (64, 332, 330), (330, 331, 69), (334, 94, 332), (332, 333, 334), (95, 334, 333), (333, 332, 64), (336, 23, 335), (335, 334, 336), (95, 336, 334), (334, 335, 94), (554, 23, 336), (336, 337, 554), (96, 554, 337), (337, 336, 95), (31, 201, 74), (201, 32, 74), (222, 29, 338), (338, 341, 222), (56, 222, 341), (341, 338, 30), (341, 30, 339), (339, 340, 341), (56, 341, 340), (340, 339, 86), (344, 79, 516), (516, 342, 344), (85, 344, 342), (342, 516, 84), (345, 81, 343), (343, 344, 345), (85, 345, 344), (344, 343, 79), (346, 81, 345), (345, 362, 346), (97, 346, 362), (362, 345, 85), (347, 90, 289), (289, 346, 347), (97, 347, 346), (346, 289, 81), (350, 72, 348), (348, 349, 350), (98, 350, 349), (349, 348, 65), (352, 98, 349), (349, 351, 352), (42, 352, 351), (351, 349, 65), (353, 97, 366), (366, 231, 353), (57, 353, 231), (231, 366, 58), (356, 90, 347), (347, 353, 356), (57, 356, 353), (353, 347, 97), (318, 91, 354), (354, 355, 318), (53, 318, 355), (355, 354, 90), (355, 90, 356), (356, 300, 355), (53, 355, 300), (300, 356, 57), (32, 315, 77), (315, 36, 77), (36, 204, 76), (204, 34, 76), (34, 270, 76), (270, 68, 76), (68, 357, 78), (357, 31, 78), (358, 72, 359), (359, 439, 358), (15, 358, 439), (439, 359, 14), (267, 73, 546), (546, 359, 267), (72, 267, 359), (359, 546, 14), (362, 85, 360), (360, 361, 362), (97, 362, 361), (361, 360, 2), (363, 97, 361), (361, 534, 363), (8, 363, 534), (534, 361, 2), (365, 97, 363), (363, 364, 365), (83, 365, 364), (364, 363, 8), (366, 97, 365), (365, 280, 366), (58, 366, 280), (280, 365, 83), (4, 457, 100), (457, 101, 100), (102, 449, 99), (449, 6, 99), (106, 367, 107), (367, 102, 107), (108, 482, 109), (482, 110, 109), (113, 568, 114), (568, 112, 114), (112, 368, 114), (368, 115, 114), (371, 118, 369), (369, 370, 371), (116, 371, 370), (370, 369, 117), (372, 118, 371), (371, 417, 372), (119, 372, 417), (417, 371, 116), (375, 122, 373), (373, 374, 375), (120, 375, 374), (374, 373, 121), (512, 88, 435), (435, 375, 512), (120, 512, 375), (375, 435, 122), (378, 125, 376), (376, 377, 378), (123, 378, 377), (377, 376, 124), (377, 124, 379), (379, 380, 377), (123, 377, 380), (380, 379, 126), (445, 128, 405), (405, 383, 445), (37, 445, 383), (383, 405, 127), (383, 127, 381), (381, 382, 383), (37, 383, 382), (382, 381, 39), (385, 129, 384), (384, 211, 385), (44, 385, 211), (211, 384, 43), (384, 129, 572), (572, 386, 384), (43, 384, 386), (386, 572, 130), (389, 131, 387), (387, 388, 389), (48, 389, 388), (388, 387, 46), (387, 131, 474), (474, 407, 387), (46, 387, 407), (407, 474, 132), (391, 133, 390), (390, 393, 391), (50, 391, 393), (393, 390, 126), (393, 126, 442), (442, 392, 393), (50, 393, 392), (392, 442, 89), (396, 136, 394), (394, 395, 396), (134, 396, 395), (395, 394, 135), (573, 137, 498), (498, 396, 573), (134, 573, 396), (396, 498, 136), (398, 136, 399), (399, 397, 398), (123, 398, 397), (397, 399, 120), (495, 138, 513), (513, 399, 495), (136, 495, 399), (399, 513, 120), (400, 127, 476), (476, 389, 400), (48, 400, 389), (389, 476, 131), (381, 127, 400), (400, 227, 381), (39, 381, 227), (227, 400, 48), (403, 128, 401), (401, 402, 403), (139, 403, 402), (402, 401, 140), (405, 128, 403), (403, 404, 405), (127, 405, 404), (404, 403, 139), (406, 132, 408), (408, 385, 406), (44, 406, 385), (385, 408, 129), (407, 132, 406), (406, 232, 407), (46, 407, 232), (232, 406, 44), (409, 141, 410), (410, 408, 409), (132, 409, 408), (408, 410, 129), (411, 129, 410), (410, 489, 411), (142, 411, 489), (489, 410, 141), (412, 143, 432), (432, 369, 412), (118, 412, 369), (369, 432, 117), (414, 144, 413), (413, 412, 414), (118, 414, 412), (412, 413, 143), (415, 135, 394), (394, 398, 415), (123, 415, 398), (398, 394, 136), (425, 135, 415), (415, 416, 425), (145, 425, 416), (416, 415, 123), (492, 119, 419), (419, 487, 492), (146, 492, 487), (487, 419, 147), (419, 119, 417), (417, 418, 419), (147, 419, 418), (418, 417, 116), (421, 134, 395), (395, 420, 421), (141, 421, 420), (420, 395, 135), (422, 141, 420), (420, 424, 422), (144, 422, 424), (424, 420, 135), (424, 135, 423), (423, 413, 424), (144, 424, 413), (413, 423, 143), (423, 135, 425), (425, 426, 423), (143, 423, 426), (426, 425, 145), (427, 145, 499), (499, 433, 427), (148, 427, 433), (433, 499, 133), (428, 143, 426), (426, 427, 428), (148, 428, 427), (427, 426, 145), (431, 117, 429), (429, 430, 431), (113, 431, 430), (430, 429, 148), (429, 117, 432), (432, 428, 429), (148, 429, 428), (428, 432, 143), (434, 148, 433), (433, 391, 434), (50, 434, 391), (391, 433, 133), (257, 67, 465), (465, 434, 257), (50, 257, 434), (434, 465, 148), (528, 122, 435), (435, 436, 528), (149, 528, 436), (436, 435, 88), (444, 149, 436), (436, 437, 444), (89, 444, 437), (437, 436, 88), (110, 438, 150), (438, 151, 150), (484, 152, 503), (503, 438, 484), (110, 484, 438), (438, 503, 151), (440, 192, 15), (192, 440, 266), (13, 266, 440), (266, 16, 192), (379, 124, 441), (441, 442, 379), (126, 379, 442), (442, 441, 89), (441, 124, 443), (443, 444, 441), (89, 441, 444), (444, 443, 149), (446, 128, 445), (445, 447, 446), (102, 446, 447), (447, 445, 37), (449, 102, 447), (447, 448, 449), (6, 449, 448), (448, 447, 37), (451, 82, 450), (450, 453, 451), (79, 451, 453), (453, 450, 158), (453, 158, 462), (462, 452, 453), (79, 453, 452), (452, 462, 159), (446, 102, 563), (563, 455, 446), (128, 446, 455), (455, 563, 160), (455, 160, 454), (454, 401, 455), (128, 455, 401), (401, 454, 140), (457, 4, 456), (456, 459, 457), (101, 457, 459), (459, 456, 84), (459, 84, 518), (518, 458, 459), (101, 459, 458), (458, 518, 161), (285, 87, 566), (566, 460, 285), (82, 285, 460), (460, 566, 162), (450, 82, 460), (460, 472, 450), (158, 450, 472), (472, 460, 162), (461, 164, 463), (463, 469, 461), (163, 461, 469), (469, 463, 158), (464, 159, 462), (462, 463, 464), (164, 464, 463), (463, 462, 158), (466, 92, 467), (467, 465, 466), (67, 466, 465), (465, 467, 148), (569, 113, 430), (430, 467, 569), (92, 569, 467), (467, 430, 148), (469, 158, 471), (471, 468, 469), (163, 469, 468), (468, 471, 138), (472, 162, 470), (470, 471, 472), (158, 472, 471), (471, 470, 138), (473, 134, 421), (421, 409, 473), (132, 473, 409), (409, 421, 141), (475, 134, 473), (473, 474, 475), (131, 475, 474), (474, 473, 132), (151, 567, 114), (567, 113, 114), (476, 127, 404), (404, 479, 476), (131, 476, 479), (479, 404, 139), (479, 139, 477), (477, 478, 479), (131, 479, 478), (478, 477, 137), (115, 480, 109), (480, 108, 109), (506, 152, 483), (483, 481, 506), (166, 506, 481), (481, 483, 108), (484, 110, 482), (482, 483, 484), (152, 484, 483), (483, 482, 108), (486, 167, 580), (580, 485, 486), (146, 486, 485), (485, 580, 15), (487, 147, 505), (505, 486, 487), (146, 487, 486), (486, 505, 167), (489, 141, 490), (490, 488, 489), (142, 489, 488), (488, 490, 118), (490, 141, 422), (422, 414, 490), (118, 490, 414), (414, 422, 144), (493, 142, 491), (491, 492, 493), (146, 493, 492), (492, 491, 119), (522, 130, 571), (571, 493, 522), (146, 522, 493), (493, 571, 142), (494, 121, 527), (527, 378, 494), (123, 494, 378), (378, 527, 125), (397, 120, 374), (374, 494, 397), (123, 397, 494), (494, 374, 121), (497, 163, 468), (468, 495, 497), (136, 497, 495), (495, 468, 138), (498, 137, 496), (496, 497, 498), (136, 498, 497), (497, 496, 163), (499, 145, 500), (500, 390, 499), (133, 499, 390), (390, 500, 126), (416, 123, 380), (380, 500, 416), (145, 416, 500), (500, 380, 126), (481, 108, 501), (501, 502, 481), (166, 481, 502), (502, 501, 112), (501, 108, 480), (480, 368, 501), (112, 501, 368), (368, 480, 115), (418, 116, 504), (504, 508, 418), (147, 418, 508), (508, 504, 152), (504, 116, 575), (575, 503, 504), (152, 504, 503), (503, 575, 151), (505, 147, 507), (507, 510, 505), (167, 505, 510), (510, 507, 166), (508, 152, 506), (506, 507, 508), (147, 508, 507), (507, 506, 166), (578, 167, 509), (509, 555, 578), (96, 578, 555), (555, 509, 112), (510, 166, 502), (502, 509, 510), (167, 510, 509), (509, 502, 112), (121, 373, 153), (373, 122, 153), (514, 138, 470), (470, 511, 514), (88, 514, 511), (511, 470, 162), (514, 88, 512), (512, 513, 514), (138, 514, 513), (513, 512, 120), (517, 79, 452), (452, 515, 517), (161, 517, 515), (515, 452, 159), (518, 84, 516), (516, 517, 518), (161, 518, 517), (517, 516, 79), (520, 159, 464), (464, 519, 520), (168, 520, 519), (519, 464, 164), (521, 161, 515), (515, 520, 521), (168, 521, 520), (520, 515, 159), (522, 146, 523), (523, 565, 522), (130, 522, 565), (565, 523, 98), (523, 146, 485), (485, 538, 523), (98, 523, 538), (538, 485, 15), (525, 168, 519), (519, 524, 525), (139, 525, 524), (524, 519, 164), (402, 140, 532), (532, 525, 402), (139, 402, 525), (525, 532, 168), (477, 139, 524), (524, 526, 477), (137, 477, 526), (526, 524, 164), (526, 164, 461), (461, 496, 526), (137, 526, 496), (496, 461, 163), (125, 527, 156), (527, 121, 156), (124, 376, 155), (376, 125, 155), (149, 443, 155), (443, 124, 155), (122, 528, 157), (528, 149, 157), (529, 101, 530), (530, 533, 529), (104, 529, 533), (533, 530, 168), (530, 101, 458), (458, 521, 530), (168, 530, 521), (521, 458, 161), (454, 160, 531), (531, 532, 454), (140, 454, 532), (532, 531, 168), (561, 104, 533), (533, 531, 561), (160, 561, 531), (531, 533, 168), (8, 534, 3), (534, 2, 3), (364, 8, 537), (537, 535, 364), (83, 364, 535), (535, 537, 12), (536, 83, 535), (535, 191, 536), (7, 536, 191), (191, 535, 12), (12, 537, 9), (537, 8, 9), (539, 98, 538), (538, 192, 539), (16, 539, 192), (192, 538, 15), (577, 14, 576), (576, 540, 577), (13, 577, 540), (540, 576, 169), (542, 43, 541), (541, 352, 542), (42, 542, 352), (352, 541, 98), (339, 30, 543), (543, 284, 339), (86, 339, 284), (284, 543, 87), (265, 72, 350), (350, 539, 265), (16, 265, 539), (539, 350, 98), (545, 70, 544), (544, 256, 545), (28, 545, 256), (256, 544, 24), (546, 73, 556), (556, 576, 546), (14, 546, 576), (576, 556, 169), (195, 23, 547), (547, 292, 195), (24, 195, 292), (292, 547, 92), (549, 59, 548), (548, 209, 549), (42, 549, 209), (209, 548, 41), (358, 15, 579), (579, 557, 358), (72, 358, 557), (557, 579, 96), (302, 47, 550), (550, 220, 302), (53, 302, 220), (220, 550, 52), (196, 26, 551), (551, 552, 196), (25, 196, 552), (552, 551, 59), (326, 70, 545), (545, 198, 326), (27, 326, 198), (198, 545, 28), (555, 112, 553), (553, 554, 555), (96, 555, 554), (554, 553, 23), (540, 169, 556), (556, 269, 540), (13, 540, 269), (269, 556, 73), (557, 96, 337), (337, 308, 557), (72, 557, 308), (308, 337, 95), (553, 112, 570), (570, 547, 553), (23, 553, 547), (547, 570, 92), (559, 88, 558), (558, 543, 559), (30, 559, 543), (543, 558, 87), (560, 50, 392), (392, 288, 560), (49, 560, 288), (288, 392, 89), (101, 529, 100), (529, 104, 100), (562, 106, 564), (564, 561, 562), (160, 562, 561), (561, 564, 104), (367, 106, 562), (562, 563, 367), (102, 367, 563), (563, 562, 160), (104, 564, 103), (564, 106, 103), (386, 130, 565), (565, 541, 386), (43, 386, 541), (541, 565, 98), (558, 88, 511), (511, 566, 558), (87, 558, 566), (566, 511, 162), (431, 113, 567), (567, 574, 431), (117, 431, 574), (574, 567, 151), (570, 112, 568), (568, 569, 570), (92, 570, 569), (569, 568, 113), (572, 129, 411), (411, 571, 572), (130, 572, 571), (571, 411, 142), (478, 137, 573), (573, 475, 478), (131, 478, 475), (475, 573, 134), (491, 142, 488), (488, 372, 491), (119, 491, 372), (372, 488, 118), (370, 117, 574), (574, 575, 370), (116, 370, 575), (575, 574, 151), (580, 167, 578), (578, 579, 580), (15, 580, 579), (579, 578, 96)])
me_sheep.polygons.foreach_set('use_smooth', [True] * 1116)
me_sheep.materials.append(mat_color_001)
me_sheep.materials.append(mat_white)
me_sheep.materials.append(mat_material_002)
me_sheep.use_remesh_preserve_volume = False
me_sheep.use_remesh_preserve_attributes = False
me_sheep.use_mirror_vertex_groups = False
me_sheep.update()

# ---- objects
ob_sheep_005 = bpy.data.objects.new('sheep.005', me_sheep_005)
ob_sheep_004 = bpy.data.objects.new('sheep.004', me_sheep_004)
ob_sheep_003 = bpy.data.objects.new('sheep.003', me_sheep_003)
ob_sheep_002 = bpy.data.objects.new('sheep.002', me_sheep_002)
ob_sheep_001 = bpy.data.objects.new('sheep.001', me_sheep_001)
ob_sheep = bpy.data.objects.new('sheep', me_sheep)
ob_lamp = bpy.data.objects.new('Lamp', light_spot)
ob_camera = bpy.data.objects.new('Camera', cam_camera)

# ---- transforms, parenting, visibility, modifiers, constraints
ob_sheep_005.location = (-0.08271, 0.121, 0.2299)
ob_sheep_005.rotation_euler = (0.0, -0.0, 3.008)
ob_sheep_005.lock_rotations_4d = False
ob_sheep_005.empty_display_type = 'ARROWS'
ob_sheep_005.lineart.crease_threshold = 0.0
_vg = ob_sheep_005.vertex_groups.new(name='Group')
_vg = ob_sheep_005.vertex_groups.new(name='head')
_vg = ob_sheep_005.vertex_groups.new(name='legs')
_vg = ob_sheep_005.vertex_groups.new(name='eyes')
ob_sheep_004.location = (-0.05, 0.1081, 0.2314)
ob_sheep_004.rotation_euler = (0.0, -0.0, 3.008)
ob_sheep_004.lock_rotations_4d = False
ob_sheep_004.empty_display_type = 'ARROWS'
ob_sheep_004.lineart.crease_threshold = 0.0
_vg = ob_sheep_004.vertex_groups.new(name='Group')
_vg = ob_sheep_004.vertex_groups.new(name='head')
_vg = ob_sheep_004.vertex_groups.new(name='legs')
_vg = ob_sheep_004.vertex_groups.new(name='eyes')
ob_sheep_003.location = (-0.0576, 0.1085, 0.2174)
ob_sheep_003.rotation_euler = (0.0, -0.0, 3.008)
ob_sheep_003.lock_rotations_4d = False
ob_sheep_003.empty_display_type = 'ARROWS'
ob_sheep_003.lineart.crease_threshold = 0.0
_vg = ob_sheep_003.vertex_groups.new(name='Group')
_vg = ob_sheep_003.vertex_groups.new(name='head')
_vg = ob_sheep_003.vertex_groups.new(name='legs')
_vg = ob_sheep_003.vertex_groups.new(name='eyes')
ob_sheep_002.location = (-0.05547, 0.122, 0.174)
ob_sheep_002.rotation_euler = (0.0, -0.0, 3.008)
ob_sheep_002.lock_rotations_4d = False
ob_sheep_002.empty_display_type = 'ARROWS'
ob_sheep_002.lineart.crease_threshold = 0.0
_vg = ob_sheep_002.vertex_groups.new(name='Group')
_vg = ob_sheep_002.vertex_groups.new(name='head')
_vg = ob_sheep_002.vertex_groups.new(name='legs')
_vg = ob_sheep_002.vertex_groups.new(name='eyes')
ob_sheep_001.location = (-0.05547, 0.122, 0.174)
ob_sheep_001.rotation_euler = (0.0, -0.0, 3.008)
ob_sheep_001.lock_rotations_4d = False
ob_sheep_001.empty_display_type = 'ARROWS'
ob_sheep_001.lineart.crease_threshold = 0.0
_vg = ob_sheep_001.vertex_groups.new(name='Group')
_vg = ob_sheep_001.vertex_groups.new(name='head')
_vg = ob_sheep_001.vertex_groups.new(name='legs')
_vg = ob_sheep_001.vertex_groups.new(name='eyes')
ob_sheep.location = (-0.05734, 0.1083, 0.1969)
ob_sheep.rotation_euler = (0.0, -0.0, 3.008)
ob_sheep.lock_rotations_4d = False
ob_sheep.empty_display_type = 'ARROWS'
ob_sheep.lineart.crease_threshold = 0.0
_vg = ob_sheep.vertex_groups.new(name='Group')
_vg = ob_sheep.vertex_groups.new(name='head')
_vg = ob_sheep.vertex_groups.new(name='legs')
_vg = ob_sheep.vertex_groups.new(name='eyes')
ob_lamp.location = (9.641, 0.8002, -9.992)
ob_lamp.rotation_euler = (0.05014, -1.216, 2.14)
ob_lamp.lock_rotations_4d = False
ob_lamp.empty_display_type = 'ARROWS'
ob_lamp.color = (0.0, 0.0, 0.0, 0.0)
ob_lamp.lineart.crease_threshold = 0.0
ob_camera.location = (2.25, -1.977, 1.394)
ob_camera.rotation_euler = (1.109, 0.01082, 0.7934)
ob_camera.lock_rotations_4d = False
ob_camera.empty_display_type = 'ARROWS'
ob_camera.color = (0.0, 0.0, 0.0, 0.0)
ob_camera.display_type = 'WIRE'
ob_camera.lineart.crease_threshold = 0.0

# ---- collection membership
col_collection_1.objects.link(ob_sheep_005)
col_collection_1.objects.link(ob_sheep_004)
col_collection_1.objects.link(ob_sheep_003)
col_collection_1.objects.link(ob_sheep_002)
col_collection_1.objects.link(ob_sheep_001)
col_collection_1.objects.link(ob_sheep)
col_collection_1.objects.link(ob_lamp)
col_collection_1.objects.link(ob_camera)

# ---- scene / render settings (as saved in the file)
scene.camera = ob_camera
scene.frame_start = 1; scene.frame_end = 250; scene.frame_set(3)
scene.render.engine = 'BLENDER_EEVEE_NEXT'
scene.render.image_settings.color_mode = 'RGB'
scene.render.image_settings.compression = 90
scene.render.resolution_x = 800
scene.render.resolution_y = 600
scene.render.pixel_aspect_x = 100.0
scene.render.pixel_aspect_y = 100.0
scene.render.fps = 25
scene.render.dither_intensity = 0.0
scene.render.use_compositing = False
scene.render.use_sequencer = False
scene.render.bake_margin = 2
scene.render.bake_bias = 0.0
scene.render.use_stamp_time = False
scene.render.use_stamp_date = False
scene.render.use_stamp_frame = False
scene.render.use_stamp_camera = False
scene.render.use_stamp_scene = False
scene.render.use_stamp_filename = False
scene.render.use_stamp_render_time = False
scene.render.stamp_font_size = 0
scene.cycles.use_denoising = False
scene.cycles.samples = 10
scene.cycles.sampling_pattern = 'TABULATED_SOBOL'
scene.cycles.light_sampling_threshold = 0.0
scene.cycles.use_adaptive_sampling = False
scene.cycles.use_light_tree = False
scene.cycles.blur_glossy = 0.0
scene.cycles.volume_bounces = 1
scene.cycles.pixel_filter_type = 'GAUSSIAN'
scene.cycles.sample_clamp_indirect = 0.0
scene.view_settings.view_transform = 'Raw'
bpy.context.view_layer.update()
